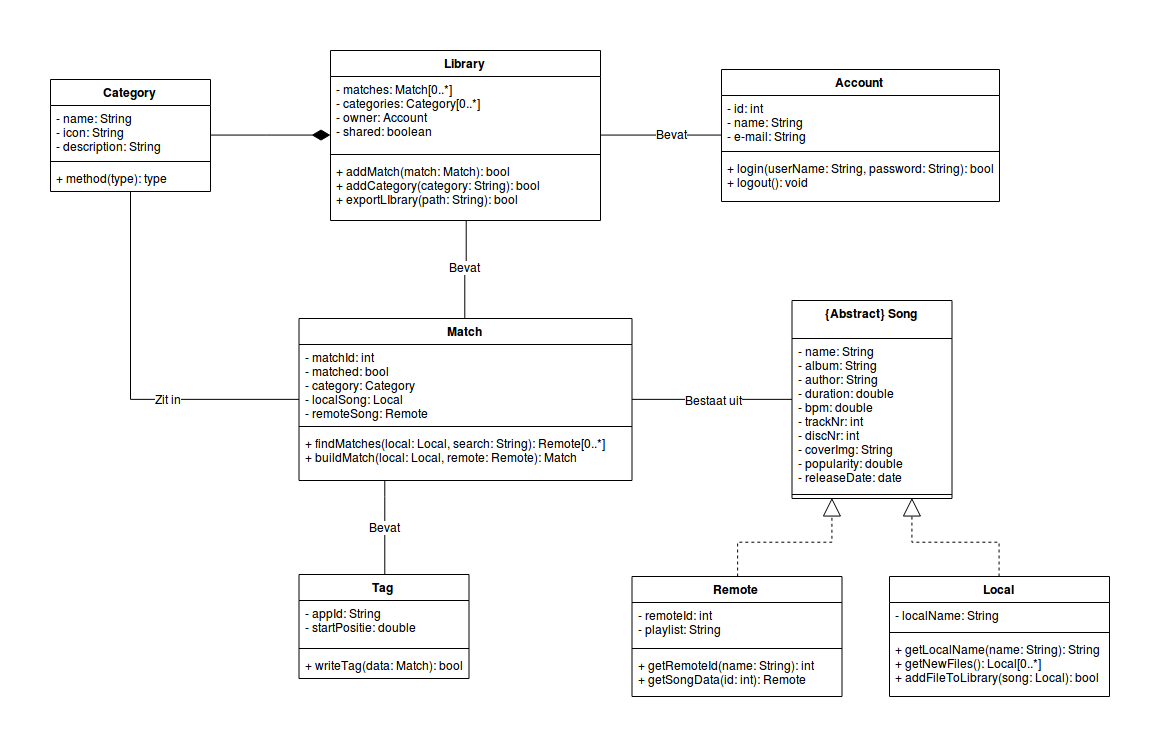

The diagram above was exported from draw.io. Its source (the exported page's mxGraphModel, read from the mxfile embedded in the PNG):
<mxGraphModel dx="1580" dy="880" grid="1" gridSize="10" guides="1" tooltips="1" connect="1" arrows="1" fold="1" page="1" pageScale="1" pageWidth="1100" pageHeight="850" background="#ffffff" math="0" shadow="0">
  <root>
    <mxCell id="0" />
    <mxCell id="1" parent="0" />
    <mxCell id="ovp1Lk1pL8d_MPc-e6CV-18" style="edgeStyle=orthogonalEdgeStyle;rounded=0;html=1;startArrow=none;startFill=0;startSize=6;endArrow=none;endFill=0;endSize=16;jettySize=auto;orthogonalLoop=1;" edge="1" parent="1" source="YFnoLR4nOZowRpktiMLK-5" target="YFnoLR4nOZowRpktiMLK-9">
      <mxGeometry relative="1" as="geometry" />
    </mxCell>
    <mxCell id="ovp1Lk1pL8d_MPc-e6CV-24" value="Bestaat uit" style="text;html=1;resizable=0;points=[];align=center;verticalAlign=middle;labelBackgroundColor=#ffffff;" vertex="1" connectable="0" parent="ovp1Lk1pL8d_MPc-e6CV-18">
      <mxGeometry x="0.192" y="-6" relative="1" as="geometry">
        <mxPoint x="-14.5" y="-6" as="offset" />
      </mxGeometry>
    </mxCell>
    <mxCell id="ovp1Lk1pL8d_MPc-e6CV-19" style="edgeStyle=orthogonalEdgeStyle;rounded=0;html=1;startArrow=none;startFill=0;startSize=6;endArrow=none;endFill=0;endSize=16;jettySize=auto;orthogonalLoop=1;" edge="1" parent="1" source="YFnoLR4nOZowRpktiMLK-5" target="ovp1Lk1pL8d_MPc-e6CV-5">
      <mxGeometry relative="1" as="geometry" />
    </mxCell>
    <mxCell id="ovp1Lk1pL8d_MPc-e6CV-20" value="Zit in" style="text;html=1;resizable=0;points=[];align=center;verticalAlign=middle;labelBackgroundColor=#ffffff;" vertex="1" connectable="0" parent="ovp1Lk1pL8d_MPc-e6CV-19">
      <mxGeometry x="-0.3038" y="-1" relative="1" as="geometry">
        <mxPoint as="offset" />
      </mxGeometry>
    </mxCell>
    <mxCell id="YFnoLR4nOZowRpktiMLK-5" value="Match" style="swimlane;fontStyle=1;align=center;verticalAlign=top;childLayout=stackLayout;horizontal=1;startSize=26;horizontalStack=0;resizeParent=1;resizeParentMax=0;resizeLast=0;collapsible=1;marginBottom=0;" parent="1" vertex="1">
      <mxGeometry x="268.5" y="342" width="333" height="162" as="geometry" />
    </mxCell>
    <mxCell id="YFnoLR4nOZowRpktiMLK-6" value="- matchId: int&#10;- matched: bool&#10;- category: Category&#10;- localSong: Local&#10;- remoteSong: Remote" style="text;strokeColor=none;fillColor=none;align=left;verticalAlign=top;spacingLeft=4;spacingRight=4;overflow=hidden;rotatable=0;points=[[0,0.5],[1,0.5]];portConstraint=eastwest;" parent="YFnoLR4nOZowRpktiMLK-5" vertex="1">
      <mxGeometry y="26" width="333" height="78" as="geometry" />
    </mxCell>
    <mxCell id="YFnoLR4nOZowRpktiMLK-7" value="" style="line;strokeWidth=1;fillColor=none;align=left;verticalAlign=middle;spacingTop=-1;spacingLeft=3;spacingRight=3;rotatable=0;labelPosition=right;points=[];portConstraint=eastwest;" parent="YFnoLR4nOZowRpktiMLK-5" vertex="1">
      <mxGeometry y="104" width="333" height="8" as="geometry" />
    </mxCell>
    <mxCell id="YFnoLR4nOZowRpktiMLK-8" value="+ findMatches(local: Local, search: String): Remote[0..*]&#10;+ buildMatch(local: Local, remote: Remote): Match&#10;" style="text;strokeColor=none;fillColor=none;align=left;verticalAlign=top;spacingLeft=4;spacingRight=4;overflow=hidden;rotatable=0;points=[[0,0.5],[1,0.5]];portConstraint=eastwest;" parent="YFnoLR4nOZowRpktiMLK-5" vertex="1">
      <mxGeometry y="112" width="333" height="50" as="geometry" />
    </mxCell>
    <mxCell id="YFnoLR4nOZowRpktiMLK-9" value="{Abstract} Song" style="swimlane;fontStyle=1;align=center;verticalAlign=top;childLayout=stackLayout;horizontal=1;startSize=38;horizontalStack=0;resizeParent=1;resizeParentMax=0;resizeLast=0;collapsible=1;marginBottom=0;" parent="1" vertex="1">
      <mxGeometry x="761.5" y="324" width="160" height="198" as="geometry" />
    </mxCell>
    <mxCell id="YFnoLR4nOZowRpktiMLK-10" value="- name: String&#10;- album: String&#10;- author: String&#10;- duration: double&#10;- bpm: double&#10;- trackNr: int&#10;- discNr: int&#10;- coverImg: String&#10;- popularity: double&#10;- releaseDate: date&#10;&#10;" style="text;strokeColor=none;fillColor=none;align=left;verticalAlign=top;spacingLeft=4;spacingRight=4;overflow=hidden;rotatable=0;points=[[0,0.5],[1,0.5]];portConstraint=eastwest;" parent="YFnoLR4nOZowRpktiMLK-9" vertex="1">
      <mxGeometry y="38" width="160" height="152" as="geometry" />
    </mxCell>
    <mxCell id="YFnoLR4nOZowRpktiMLK-11" value="" style="line;strokeWidth=1;fillColor=none;align=left;verticalAlign=middle;spacingTop=-1;spacingLeft=3;spacingRight=3;rotatable=0;labelPosition=right;points=[];portConstraint=eastwest;" parent="YFnoLR4nOZowRpktiMLK-9" vertex="1">
      <mxGeometry y="190" width="160" height="8" as="geometry" />
    </mxCell>
    <mxCell id="YFnoLR4nOZowRpktiMLK-29" style="edgeStyle=orthogonalEdgeStyle;rounded=0;html=1;entryX=0.25;entryY=1;jettySize=auto;orthogonalLoop=1;endSize=16;endArrow=block;endFill=0;dashed=1;" parent="1" source="YFnoLR4nOZowRpktiMLK-13" target="YFnoLR4nOZowRpktiMLK-9" edge="1">
      <mxGeometry relative="1" as="geometry" />
    </mxCell>
    <mxCell id="YFnoLR4nOZowRpktiMLK-13" value="Remote" style="swimlane;fontStyle=1;align=center;verticalAlign=top;childLayout=stackLayout;horizontal=1;startSize=26;horizontalStack=0;resizeParent=1;resizeParentMax=0;resizeLast=0;collapsible=1;marginBottom=0;" parent="1" vertex="1">
      <mxGeometry x="601.5" y="600" width="210" height="120" as="geometry" />
    </mxCell>
    <mxCell id="YFnoLR4nOZowRpktiMLK-14" value="- remoteId: int&#10;- playlist: String&#10;&#10;" style="text;strokeColor=none;fillColor=none;align=left;verticalAlign=top;spacingLeft=4;spacingRight=4;overflow=hidden;rotatable=0;points=[[0,0.5],[1,0.5]];portConstraint=eastwest;" parent="YFnoLR4nOZowRpktiMLK-13" vertex="1">
      <mxGeometry y="26" width="210" height="42" as="geometry" />
    </mxCell>
    <mxCell id="YFnoLR4nOZowRpktiMLK-15" value="" style="line;strokeWidth=1;fillColor=none;align=left;verticalAlign=middle;spacingTop=-1;spacingLeft=3;spacingRight=3;rotatable=0;labelPosition=right;points=[];portConstraint=eastwest;" parent="YFnoLR4nOZowRpktiMLK-13" vertex="1">
      <mxGeometry y="68" width="210" height="8" as="geometry" />
    </mxCell>
    <mxCell id="YFnoLR4nOZowRpktiMLK-16" value="+ getRemoteId(name: String): int&#10;+ getSongData(id: int): Remote&#10;" style="text;strokeColor=none;fillColor=none;align=left;verticalAlign=top;spacingLeft=4;spacingRight=4;overflow=hidden;rotatable=0;points=[[0,0.5],[1,0.5]];portConstraint=eastwest;" parent="YFnoLR4nOZowRpktiMLK-13" vertex="1">
      <mxGeometry y="76" width="210" height="44" as="geometry" />
    </mxCell>
    <mxCell id="YFnoLR4nOZowRpktiMLK-30" style="edgeStyle=orthogonalEdgeStyle;rounded=0;html=1;entryX=0.75;entryY=1;jettySize=auto;orthogonalLoop=1;endSize=16;endArrow=block;endFill=0;dashed=1;" parent="1" source="YFnoLR4nOZowRpktiMLK-17" target="YFnoLR4nOZowRpktiMLK-9" edge="1">
      <mxGeometry relative="1" as="geometry" />
    </mxCell>
    <mxCell id="YFnoLR4nOZowRpktiMLK-17" value="Local" style="swimlane;fontStyle=1;align=center;verticalAlign=top;childLayout=stackLayout;horizontal=1;startSize=26;horizontalStack=0;resizeParent=1;resizeParentMax=0;resizeLast=0;collapsible=1;marginBottom=0;" parent="1" vertex="1">
      <mxGeometry x="859" y="600" width="220" height="120" as="geometry">
        <mxRectangle x="851.5" y="600" width="60" height="26" as="alternateBounds" />
      </mxGeometry>
    </mxCell>
    <mxCell id="YFnoLR4nOZowRpktiMLK-18" value="- localName: String" style="text;strokeColor=none;fillColor=none;align=left;verticalAlign=top;spacingLeft=4;spacingRight=4;overflow=hidden;rotatable=0;points=[[0,0.5],[1,0.5]];portConstraint=eastwest;" parent="YFnoLR4nOZowRpktiMLK-17" vertex="1">
      <mxGeometry y="26" width="220" height="26" as="geometry" />
    </mxCell>
    <mxCell id="YFnoLR4nOZowRpktiMLK-19" value="" style="line;strokeWidth=1;fillColor=none;align=left;verticalAlign=middle;spacingTop=-1;spacingLeft=3;spacingRight=3;rotatable=0;labelPosition=right;points=[];portConstraint=eastwest;" parent="YFnoLR4nOZowRpktiMLK-17" vertex="1">
      <mxGeometry y="52" width="220" height="8" as="geometry" />
    </mxCell>
    <mxCell id="YFnoLR4nOZowRpktiMLK-20" value="+ getLocalName(name: String): String&#10;+ getNewFiles(): Local[0..*]&#10;+ addFileToLibrary(song: Local): bool&#10;&#10;&#10;`&#10;" style="text;strokeColor=none;fillColor=none;align=left;verticalAlign=top;spacingLeft=4;spacingRight=4;overflow=hidden;rotatable=0;points=[[0,0.5],[1,0.5]];portConstraint=eastwest;" parent="YFnoLR4nOZowRpktiMLK-17" vertex="1">
      <mxGeometry y="60" width="220" height="60" as="geometry" />
    </mxCell>
    <mxCell id="ovp1Lk1pL8d_MPc-e6CV-16" style="edgeStyle=orthogonalEdgeStyle;rounded=0;html=1;startArrow=none;startFill=0;startSize=6;endArrow=none;endFill=0;endSize=16;jettySize=auto;orthogonalLoop=1;" edge="1" parent="1" source="YFnoLR4nOZowRpktiMLK-21" target="YFnoLR4nOZowRpktiMLK-65">
      <mxGeometry relative="1" as="geometry" />
    </mxCell>
    <mxCell id="ovp1Lk1pL8d_MPc-e6CV-17" value="Bevat" style="text;html=1;resizable=0;points=[];align=center;verticalAlign=middle;labelBackgroundColor=#ffffff;" vertex="1" connectable="0" parent="ovp1Lk1pL8d_MPc-e6CV-16">
      <mxGeometry x="0.0005" y="20" relative="1" as="geometry">
        <mxPoint x="10" y="-21" as="offset" />
      </mxGeometry>
    </mxCell>
    <mxCell id="YFnoLR4nOZowRpktiMLK-21" value="Account" style="swimlane;fontStyle=1;align=center;verticalAlign=top;childLayout=stackLayout;horizontal=1;startSize=26;horizontalStack=0;resizeParent=1;resizeParentMax=0;resizeLast=0;collapsible=1;marginBottom=0;" parent="1" vertex="1">
      <mxGeometry x="691" y="93" width="278" height="132" as="geometry" />
    </mxCell>
    <mxCell id="YFnoLR4nOZowRpktiMLK-22" value="- id: int&#10;- name: String&#10;- e-mail: String" style="text;strokeColor=none;fillColor=none;align=left;verticalAlign=top;spacingLeft=4;spacingRight=4;overflow=hidden;rotatable=0;points=[[0,0.5],[1,0.5]];portConstraint=eastwest;" parent="YFnoLR4nOZowRpktiMLK-21" vertex="1">
      <mxGeometry y="26" width="278" height="52" as="geometry" />
    </mxCell>
    <mxCell id="YFnoLR4nOZowRpktiMLK-23" value="" style="line;strokeWidth=1;fillColor=none;align=left;verticalAlign=middle;spacingTop=-1;spacingLeft=3;spacingRight=3;rotatable=0;labelPosition=right;points=[];portConstraint=eastwest;" parent="YFnoLR4nOZowRpktiMLK-21" vertex="1">
      <mxGeometry y="78" width="278" height="8" as="geometry" />
    </mxCell>
    <mxCell id="YFnoLR4nOZowRpktiMLK-24" value="+ login(userName: String, password: String): bool&#10;+ logout(): void&#10;&#10;" style="text;strokeColor=none;fillColor=none;align=left;verticalAlign=top;spacingLeft=4;spacingRight=4;overflow=hidden;rotatable=0;points=[[0,0.5],[1,0.5]];portConstraint=eastwest;" parent="YFnoLR4nOZowRpktiMLK-21" vertex="1">
      <mxGeometry y="86" width="278" height="46" as="geometry" />
    </mxCell>
    <mxCell id="ovp1Lk1pL8d_MPc-e6CV-21" style="edgeStyle=orthogonalEdgeStyle;rounded=0;html=1;startArrow=none;startFill=0;startSize=6;endArrow=none;endFill=0;endSize=16;jettySize=auto;orthogonalLoop=1;" edge="1" parent="1" source="YFnoLR4nOZowRpktiMLK-43" target="YFnoLR4nOZowRpktiMLK-5">
      <mxGeometry relative="1" as="geometry">
        <Array as="points">
          <mxPoint x="354" y="520" />
          <mxPoint x="354" y="520" />
        </Array>
      </mxGeometry>
    </mxCell>
    <mxCell id="ovp1Lk1pL8d_MPc-e6CV-23" value="Bevat" style="text;html=1;resizable=0;points=[];align=center;verticalAlign=middle;labelBackgroundColor=#ffffff;" vertex="1" connectable="0" parent="ovp1Lk1pL8d_MPc-e6CV-21">
      <mxGeometry x="0.6596" y="-44" relative="1" as="geometry">
        <mxPoint x="-44.5" y="31" as="offset" />
      </mxGeometry>
    </mxCell>
    <mxCell id="YFnoLR4nOZowRpktiMLK-43" value="Tag" style="swimlane;fontStyle=1;align=center;verticalAlign=top;childLayout=stackLayout;horizontal=1;startSize=26;horizontalStack=0;resizeParent=1;resizeParentMax=0;resizeLast=0;collapsible=1;marginBottom=0;" parent="1" vertex="1">
      <mxGeometry x="268.5" y="598" width="170" height="104" as="geometry" />
    </mxCell>
    <mxCell id="YFnoLR4nOZowRpktiMLK-44" value="- appId: String&#10;- startPositie: double&#10;" style="text;strokeColor=none;fillColor=none;align=left;verticalAlign=top;spacingLeft=4;spacingRight=4;overflow=hidden;rotatable=0;points=[[0,0.5],[1,0.5]];portConstraint=eastwest;" parent="YFnoLR4nOZowRpktiMLK-43" vertex="1">
      <mxGeometry y="26" width="170" height="44" as="geometry" />
    </mxCell>
    <mxCell id="YFnoLR4nOZowRpktiMLK-45" value="" style="line;strokeWidth=1;fillColor=none;align=left;verticalAlign=middle;spacingTop=-1;spacingLeft=3;spacingRight=3;rotatable=0;labelPosition=right;points=[];portConstraint=eastwest;" parent="YFnoLR4nOZowRpktiMLK-43" vertex="1">
      <mxGeometry y="70" width="170" height="8" as="geometry" />
    </mxCell>
    <mxCell id="YFnoLR4nOZowRpktiMLK-46" value="+ writeTag(data: Match): bool" style="text;strokeColor=none;fillColor=none;align=left;verticalAlign=top;spacingLeft=4;spacingRight=4;overflow=hidden;rotatable=0;points=[[0,0.5],[1,0.5]];portConstraint=eastwest;" parent="YFnoLR4nOZowRpktiMLK-43" vertex="1">
      <mxGeometry y="78" width="170" height="26" as="geometry" />
    </mxCell>
    <mxCell id="YFnoLR4nOZowRpktiMLK-78" style="edgeStyle=orthogonalEdgeStyle;rounded=0;html=1;entryX=0.5;entryY=0;endArrow=none;endFill=0;endSize=16;jettySize=auto;orthogonalLoop=1;" parent="1" source="YFnoLR4nOZowRpktiMLK-65" target="YFnoLR4nOZowRpktiMLK-5" edge="1">
      <mxGeometry relative="1" as="geometry" />
    </mxCell>
    <mxCell id="K98s-1ct-YzQtbtML1q3-5" value="Bevat" style="text;html=1;resizable=0;points=[];align=center;verticalAlign=middle;labelBackgroundColor=#ffffff;" parent="YFnoLR4nOZowRpktiMLK-78" vertex="1" connectable="0">
      <mxGeometry x="0.1757" y="-2" relative="1" as="geometry">
        <mxPoint x="1.5" y="-10.5" as="offset" />
      </mxGeometry>
    </mxCell>
    <mxCell id="YFnoLR4nOZowRpktiMLK-65" value="Library" style="swimlane;fontStyle=1;align=center;verticalAlign=top;childLayout=stackLayout;horizontal=1;startSize=26;horizontalStack=0;resizeParent=1;resizeParentMax=0;resizeLast=0;collapsible=1;marginBottom=0;" parent="1" vertex="1">
      <mxGeometry x="300" y="74" width="270" height="170" as="geometry" />
    </mxCell>
    <mxCell id="YFnoLR4nOZowRpktiMLK-66" value="- matches: Match[0..*]&#10;- categories: Category[0..*]&#10;- owner: Account&#10;- shared: boolean&#10;" style="text;strokeColor=none;fillColor=none;align=left;verticalAlign=top;spacingLeft=4;spacingRight=4;overflow=hidden;rotatable=0;points=[[0,0.5],[1,0.5]];portConstraint=eastwest;" parent="YFnoLR4nOZowRpktiMLK-65" vertex="1">
      <mxGeometry y="26" width="270" height="74" as="geometry" />
    </mxCell>
    <mxCell id="YFnoLR4nOZowRpktiMLK-67" value="" style="line;strokeWidth=1;fillColor=none;align=left;verticalAlign=middle;spacingTop=-1;spacingLeft=3;spacingRight=3;rotatable=0;labelPosition=right;points=[];portConstraint=eastwest;" parent="YFnoLR4nOZowRpktiMLK-65" vertex="1">
      <mxGeometry y="100" width="270" height="8" as="geometry" />
    </mxCell>
    <mxCell id="YFnoLR4nOZowRpktiMLK-68" value="+ addMatch(match: Match): bool&#10;+ addCategory(category: String): bool&#10;+ exportLIbrary(path: String): bool&#10;" style="text;strokeColor=none;fillColor=none;align=left;verticalAlign=top;spacingLeft=4;spacingRight=4;overflow=hidden;rotatable=0;points=[[0,0.5],[1,0.5]];portConstraint=eastwest;" parent="YFnoLR4nOZowRpktiMLK-65" vertex="1">
      <mxGeometry y="108" width="270" height="62" as="geometry" />
    </mxCell>
    <mxCell id="ovp1Lk1pL8d_MPc-e6CV-15" style="edgeStyle=orthogonalEdgeStyle;rounded=0;html=1;startArrow=none;startFill=0;startSize=6;endArrow=diamondThin;endFill=1;endSize=16;jettySize=auto;orthogonalLoop=1;" edge="1" parent="1" source="ovp1Lk1pL8d_MPc-e6CV-5" target="YFnoLR4nOZowRpktiMLK-65">
      <mxGeometry relative="1" as="geometry" />
    </mxCell>
    <mxCell id="ovp1Lk1pL8d_MPc-e6CV-5" value="Category" style="swimlane;fontStyle=1;align=center;verticalAlign=top;childLayout=stackLayout;horizontal=1;startSize=26;horizontalStack=0;resizeParent=1;resizeParentMax=0;resizeLast=0;collapsible=1;marginBottom=0;" vertex="1" parent="1">
      <mxGeometry x="20" y="103" width="160" height="112" as="geometry" />
    </mxCell>
    <mxCell id="ovp1Lk1pL8d_MPc-e6CV-7" value="- name: String&#10;- icon: String&#10;- description: String&#10;" style="text;strokeColor=none;fillColor=none;align=left;verticalAlign=top;spacingLeft=4;spacingRight=4;overflow=hidden;rotatable=0;points=[[0,0.5],[1,0.5]];portConstraint=eastwest;" vertex="1" parent="ovp1Lk1pL8d_MPc-e6CV-5">
      <mxGeometry y="26" width="160" height="52" as="geometry" />
    </mxCell>
    <mxCell id="ovp1Lk1pL8d_MPc-e6CV-8" value="" style="line;strokeWidth=1;fillColor=none;align=left;verticalAlign=middle;spacingTop=-1;spacingLeft=3;spacingRight=3;rotatable=0;labelPosition=right;points=[];portConstraint=eastwest;" vertex="1" parent="ovp1Lk1pL8d_MPc-e6CV-5">
      <mxGeometry y="78" width="160" height="8" as="geometry" />
    </mxCell>
    <mxCell id="ovp1Lk1pL8d_MPc-e6CV-9" value="+ method(type): type" style="text;strokeColor=none;fillColor=none;align=left;verticalAlign=top;spacingLeft=4;spacingRight=4;overflow=hidden;rotatable=0;points=[[0,0.5],[1,0.5]];portConstraint=eastwest;" vertex="1" parent="ovp1Lk1pL8d_MPc-e6CV-5">
      <mxGeometry y="86" width="160" height="26" as="geometry" />
    </mxCell>
  </root>
</mxGraphModel>